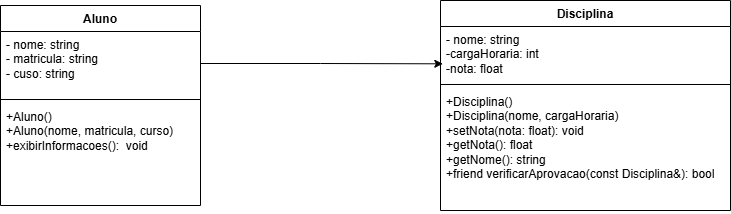

The diagram above was exported from draw.io. Its source (the exported page's mxGraphModel, read from the mxfile embedded in the PNG):
<mxGraphModel dx="1026" dy="547" grid="1" gridSize="10" guides="1" tooltips="1" connect="1" arrows="1" fold="1" page="1" pageScale="1" pageWidth="827" pageHeight="1169" math="0" shadow="0">
  <root>
    <mxCell id="0" />
    <mxCell id="1" parent="0" />
    <mxCell id="xTOpqhFGz_L1Pxtf4wgc-1" value="Aluno" style="swimlane;fontStyle=1;align=center;verticalAlign=top;childLayout=stackLayout;horizontal=1;startSize=26;horizontalStack=0;resizeParent=1;resizeParentMax=0;resizeLast=0;collapsible=1;marginBottom=0;whiteSpace=wrap;html=1;" vertex="1" parent="1">
      <mxGeometry x="60" y="30" width="200" height="200" as="geometry" />
    </mxCell>
    <mxCell id="xTOpqhFGz_L1Pxtf4wgc-2" value="- nome: string&lt;div&gt;- matricula: string&lt;/div&gt;&lt;div&gt;- cuso: string&amp;nbsp;&lt;/div&gt;" style="text;strokeColor=none;fillColor=none;align=left;verticalAlign=top;spacingLeft=4;spacingRight=4;overflow=hidden;rotatable=0;points=[[0,0.5],[1,0.5]];portConstraint=eastwest;whiteSpace=wrap;html=1;" vertex="1" parent="xTOpqhFGz_L1Pxtf4wgc-1">
      <mxGeometry y="26" width="200" height="64" as="geometry" />
    </mxCell>
    <mxCell id="xTOpqhFGz_L1Pxtf4wgc-3" value="" style="line;strokeWidth=1;fillColor=none;align=left;verticalAlign=middle;spacingTop=-1;spacingLeft=3;spacingRight=3;rotatable=0;labelPosition=right;points=[];portConstraint=eastwest;strokeColor=inherit;" vertex="1" parent="xTOpqhFGz_L1Pxtf4wgc-1">
      <mxGeometry y="90" width="200" height="8" as="geometry" />
    </mxCell>
    <mxCell id="xTOpqhFGz_L1Pxtf4wgc-4" value="+Aluno()&lt;div&gt;+Aluno(nome, matricula, curso)&lt;/div&gt;&lt;div&gt;+exibirInformacoes():&amp;nbsp; void&lt;br&gt;&lt;div&gt;&lt;br&gt;&lt;/div&gt;&lt;/div&gt;" style="text;strokeColor=none;fillColor=none;align=left;verticalAlign=top;spacingLeft=4;spacingRight=4;overflow=hidden;rotatable=0;points=[[0,0.5],[1,0.5]];portConstraint=eastwest;whiteSpace=wrap;html=1;" vertex="1" parent="xTOpqhFGz_L1Pxtf4wgc-1">
      <mxGeometry y="98" width="200" height="102" as="geometry" />
    </mxCell>
    <mxCell id="xTOpqhFGz_L1Pxtf4wgc-6" value="Disciplina" style="swimlane;fontStyle=1;align=center;verticalAlign=top;childLayout=stackLayout;horizontal=1;startSize=26;horizontalStack=0;resizeParent=1;resizeParentMax=0;resizeLast=0;collapsible=1;marginBottom=0;whiteSpace=wrap;html=1;" vertex="1" parent="1">
      <mxGeometry x="500" y="25" width="290" height="210" as="geometry" />
    </mxCell>
    <mxCell id="xTOpqhFGz_L1Pxtf4wgc-7" value="- nome: string&lt;div&gt;-cargaHoraria: int&lt;/div&gt;&lt;div&gt;-nota: float&lt;/div&gt;" style="text;strokeColor=none;fillColor=none;align=left;verticalAlign=top;spacingLeft=4;spacingRight=4;overflow=hidden;rotatable=0;points=[[0,0.5],[1,0.5]];portConstraint=eastwest;whiteSpace=wrap;html=1;" vertex="1" parent="xTOpqhFGz_L1Pxtf4wgc-6">
      <mxGeometry y="26" width="290" height="54" as="geometry" />
    </mxCell>
    <mxCell id="xTOpqhFGz_L1Pxtf4wgc-8" value="" style="line;strokeWidth=1;fillColor=none;align=left;verticalAlign=middle;spacingTop=-1;spacingLeft=3;spacingRight=3;rotatable=0;labelPosition=right;points=[];portConstraint=eastwest;strokeColor=inherit;" vertex="1" parent="xTOpqhFGz_L1Pxtf4wgc-6">
      <mxGeometry y="80" width="290" height="8" as="geometry" />
    </mxCell>
    <mxCell id="xTOpqhFGz_L1Pxtf4wgc-9" value="+Disciplina()&lt;div&gt;&lt;div&gt;+Disciplina(nome, cargaHoraria)&amp;nbsp;&lt;/div&gt;&lt;div&gt;+setNota(nota: float): void&amp;nbsp; &amp;nbsp; &amp;nbsp;&lt;/div&gt;&lt;div&gt;+getNota(): float&amp;nbsp; &amp;nbsp; &amp;nbsp; &amp;nbsp; &amp;nbsp; &amp;nbsp; &amp;nbsp; &amp;nbsp;&lt;/div&gt;&lt;div&gt;+getNome(): string&amp;nbsp; &amp;nbsp; &amp;nbsp; &amp;nbsp; &amp;nbsp; &amp;nbsp; &amp;nbsp;&amp;nbsp;&lt;/div&gt;&lt;div&gt;+friend verificarAprovacao(const Disciplina&amp;amp;): bool&lt;/div&gt;&lt;/div&gt;" style="text;strokeColor=none;fillColor=none;align=left;verticalAlign=top;spacingLeft=4;spacingRight=4;overflow=hidden;rotatable=0;points=[[0,0.5],[1,0.5]];portConstraint=eastwest;whiteSpace=wrap;html=1;" vertex="1" parent="xTOpqhFGz_L1Pxtf4wgc-6">
      <mxGeometry y="88" width="290" height="122" as="geometry" />
    </mxCell>
    <mxCell id="xTOpqhFGz_L1Pxtf4wgc-14" style="edgeStyle=orthogonalEdgeStyle;rounded=0;orthogonalLoop=1;jettySize=auto;html=1;exitX=1;exitY=0.5;exitDx=0;exitDy=0;entryX=0.008;entryY=0.691;entryDx=0;entryDy=0;entryPerimeter=0;" edge="1" parent="1" source="xTOpqhFGz_L1Pxtf4wgc-2" target="xTOpqhFGz_L1Pxtf4wgc-7">
      <mxGeometry relative="1" as="geometry" />
    </mxCell>
  </root>
</mxGraphModel>